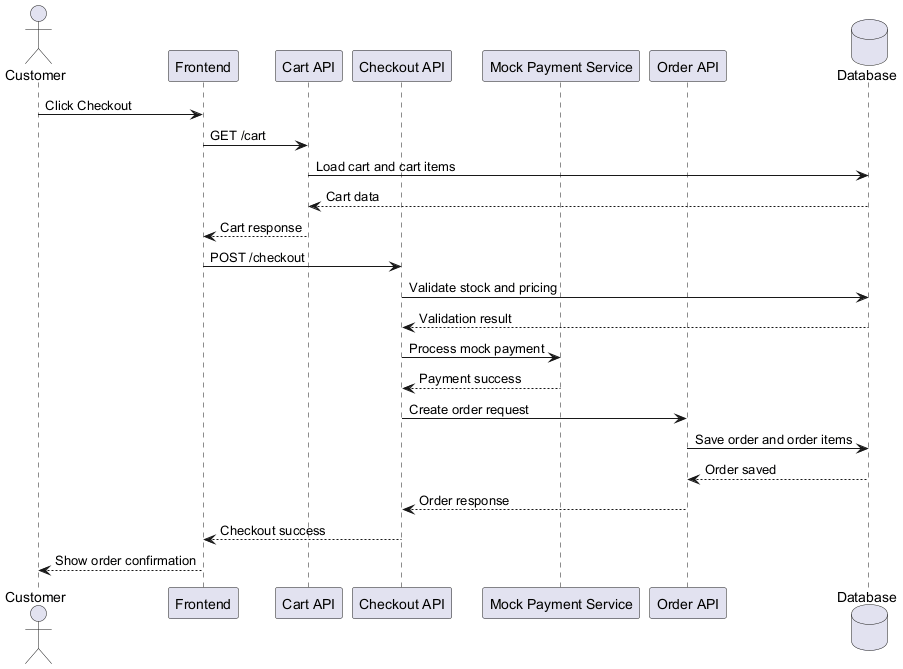

The diagram above was rendered by PlantUML. Its source (embedded in the PNG):
@startuml
actor Customer
participant Frontend
participant "Cart API" as CartAPI
participant "Checkout API" as CheckoutAPI
participant "Mock Payment Service" as PaymentService
participant "Order API" as OrderAPI
database Database

Customer -> Frontend : Click Checkout
Frontend -> CartAPI : GET /cart
CartAPI -> Database : Load cart and cart items
Database --> CartAPI : Cart data
CartAPI --> Frontend : Cart response

Frontend -> CheckoutAPI : POST /checkout
CheckoutAPI -> Database : Validate stock and pricing
Database --> CheckoutAPI : Validation result

CheckoutAPI -> PaymentService : Process mock payment
PaymentService --> CheckoutAPI : Payment success

CheckoutAPI -> OrderAPI : Create order request
OrderAPI -> Database : Save order and order items
Database --> OrderAPI : Order saved
OrderAPI --> CheckoutAPI : Order response
CheckoutAPI --> Frontend : Checkout success
Frontend --> Customer : Show order confirmation
@enduml